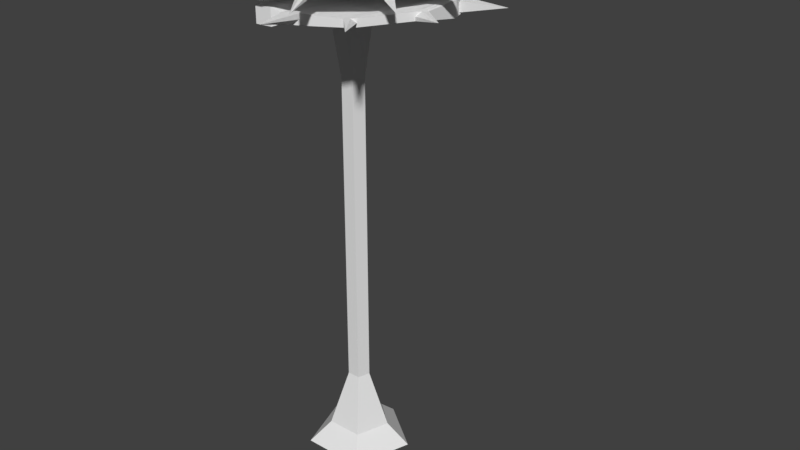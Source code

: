 # Source: SM_Venus_v00.blend  (saved by Blender 2.80.75; exported with 4.5.12 LTS)
import bpy
from mathutils import Matrix  # noqa: F401  (used for matrix-valued properties, if any)

bpy.ops.wm.read_factory_settings(use_empty=True)
scene = bpy.context.scene
scene.name = 'Scene'

# ---- world
world_world = bpy.data.worlds.new('World'); scene.world = world_world
world_world.color = (0.05088, 0.05088, 0.05088)
world_world.use_sun_shadow = False
world_world.sun_shadow_jitter_overblur = 0.0

# ---- meshes
me_circle = bpy.data.meshes.new('Circle')
me_circle.from_pydata([(-3.809e-09, 0.338, 0.005334), (-0.3215, 0.1045, 0.005334), (-0.1987, -0.2735, 0.005334), (0.1987, -0.2735, 0.005334), (0.3215, 0.1045, 0.005334), (3.192e-09, 0.06968, 0.5), (-0.06627, 0.02153, 0.5), (-0.04096, -0.05637, 0.5), (0.04096, -0.05637, 0.5), (0.06627, 0.02153, 0.5), (3.192e-09, 0.06968, 1.0), (-0.06627, 0.02153, 1.0), (-0.04096, -0.05637, 1.0), (0.04096, -0.05637, 1.0), (0.06627, 0.02153, 1.0), (3.192e-09, 0.06968, 1.5), (-0.06627, 0.02153, 1.5), (-0.04096, -0.05637, 1.5), (0.04096, -0.05637, 1.5), (0.06627, 0.02153, 1.5), (3.192e-09, 0.06968, 2.0), (-0.06627, 0.02153, 2.0), (-0.04096, -0.05637, 2.0), (0.04096, -0.05637, 2.0), (0.06627, 0.02153, 2.0), (3.192e-09, 0.06968, 2.5), (-0.06627, 0.02153, 2.5), (-0.04096, -0.05637, 2.5), (0.04096, -0.05637, 2.5), (0.06627, 0.02153, 2.5), (-0.06675, 0.282, 2.987), (-0.2682, 0.08715, 2.987), (-0.1658, -0.2282, 2.987), (0.09902, -0.2282, 2.987), (0.159, 0.08715, 2.987), (7.348e-10, 0.1182, 2.82), (-0.1124, 0.03653, 2.82), (0.06948, -0.09564, 2.82), (0.1124, 0.03653, 2.82), (-0.06948, -0.09564, 2.82), (-0.1852, 0.06019, 0.1365), (-0.1145, -0.1576, 0.1365), (0.1852, 0.06019, 0.1365), (-9.814e-11, 0.1948, 0.1365), (0.1145, -0.1576, 0.1365)], [], [(1, 0, 4, 3, 2), (9, 14, 13, 8), (41, 7, 6, 40), (43, 5, 9, 42), (44, 8, 7, 41), (40, 6, 5, 43), (42, 9, 8, 44), (10, 15, 19, 14), (7, 12, 11, 6), (5, 10, 14, 9), (8, 13, 12, 7), (6, 11, 10, 5), (19, 24, 23, 18), (13, 18, 17, 12), (11, 16, 15, 10), (14, 19, 18, 13), (12, 17, 16, 11), (20, 25, 29, 24), (17, 22, 21, 16), (15, 20, 24, 19), (18, 23, 22, 17), (16, 21, 20, 15), (36, 31, 30, 35), (23, 28, 27, 22), (21, 26, 25, 20), (24, 29, 28, 23), (22, 27, 26, 21), (31, 32, 33, 34, 30), (38, 34, 33, 37), (39, 32, 31, 36), (35, 30, 34, 38), (37, 33, 32, 39), (28, 37, 39, 27), (25, 35, 38, 29), (27, 39, 36, 26), (29, 38, 37, 28), (26, 36, 35, 25), (4, 42, 44, 3), (1, 40, 43, 0), (3, 44, 41, 2), (0, 43, 42, 4), (2, 41, 40, 1)])
_uv = me_circle.uv_layers.new(name='UVMap')
_uv.uv.foreach_set('vector', [0.0, 0.0, 0.0, 0.0, 0.0, 0.0, 0.0, 0.0, 0.0, 0.0, 0.0, 0.0, 0.0, 0.0, 0.0, 0.0, 0.0, 0.0, 0.0, 0.0, 0.0, 0.0, 0.0, 0.0, 0.0, 0.0, 0.0, 0.0, 0.0, 0.0, 0.0, 0.0, 0.0, 0.0, 0.0, 0.0, 0.0, 0.0, 0.0, 0.0, 0.0, 0.0, 0.0, 0.0, 0.0, 0.0, 0.0, 0.0, 0.0, 0.0, 0.0, 0.0, 0.0, 0.0, 0.0, 0.0, 0.0, 0.0, 0.0, 0.0, 0.0, 0.0, 0.0, 0.0, 0.0, 0.0, 0.0, 0.0, 0.0, 0.0, 0.0, 0.0, 0.0, 0.0, 0.0, 0.0, 0.0, 0.0, 0.0, 0.0, 0.0, 0.0, 0.0, 0.0, 0.0, 0.0, 0.0, 0.0, 0.0, 0.0, 0.0, 0.0, 0.0, 0.0, 0.0, 0.0, 0.0, 0.0, 0.0, 0.0, 0.0, 0.0, 0.0, 0.0, 0.0, 0.0, 0.0, 0.0, 0.0, 0.0, 0.0, 0.0, 0.0, 0.0, 0.0, 0.0, 0.0, 0.0, 0.0, 0.0, 0.0, 0.0, 0.0, 0.0, 0.0, 0.0, 0.0, 0.0, 0.0, 0.0, 0.0, 0.0, 0.0, 0.0, 0.0, 0.0, 0.0, 0.0, 0.0, 0.0, 0.0, 0.0, 0.0, 0.0, 0.0, 0.0, 0.0, 0.0, 0.0, 0.0, 0.0, 0.0, 0.0, 0.0, 0.0, 0.0, 0.0, 0.0, 0.0, 0.0, 0.0, 0.0, 0.0, 0.0, 0.0, 0.0, 0.0, 0.0, 0.0, 0.0, 0.0, 0.0, 0.0, 0.0, 0.0, 0.0, 0.0, 0.0, 0.0, 0.0, 0.0, 0.0, 0.0, 0.0, 0.0, 0.0, 0.0, 0.0, 0.0, 0.0, 0.0, 0.0, 0.0, 0.0, 0.0, 0.0, 0.0, 0.0, 0.0, 0.0, 0.0, 0.0, 0.0, 0.0, 0.0, 0.0, 0.0, 0.0, 0.0, 0.0, 0.0, 0.0, 0.0, 0.0, 0.0, 0.0, 0.0, 0.0, 0.0, 0.0, 0.0, 0.0, 0.0, 0.0, 0.0, 0.0, 0.0, 0.0, 0.0, 0.0, 0.0, 0.0, 0.0, 0.0, 0.0, 0.0, 0.0, 0.0, 0.0, 0.0, 0.0, 0.0, 0.0, 0.0, 0.0, 0.0, 0.0, 0.0, 0.0, 0.0, 0.0, 0.0, 0.0, 0.0, 0.0, 0.0, 0.0, 0.0, 0.0, 0.0, 0.0, 0.0, 0.0, 0.0, 0.0, 0.0, 0.0, 0.0, 0.0, 0.0, 0.0, 0.0, 0.0, 0.0, 0.0, 0.0, 0.0, 0.0, 0.0, 0.0, 0.0, 0.0, 0.0, 0.0, 0.0, 0.0, 0.0, 0.0, 0.0, 0.0, 0.0, 0.0, 0.0, 0.0, 0.0, 0.0, 0.0, 0.0, 0.0, 0.0, 0.0, 0.0, 0.0, 0.0, 0.0, 0.0, 0.0, 0.0, 0.0, 0.0, 0.0, 0.0, 0.0, 0.0, 0.0, 0.0, 0.0, 0.0, 0.0, 0.0, 0.0, 0.0, 0.0, 0.0, 0.0, 0.0, 0.0, 0.0, 0.0, 0.0, 0.0, 0.0, 0.0, 0.0, 0.0, 0.0, 0.0, 0.0, 0.0, 0.0])
me_circle.use_remesh_preserve_volume = False
me_circle.use_remesh_preserve_attributes = False
me_circle.use_mirror_vertex_groups = False
me_circle.update()
me_mouth_bottom = bpy.data.meshes.new('mouth_bottom')
me_mouth_bottom.from_pydata([(-6.291e-08, 0.7145, -0.0152), (1.699e-07, -0.7145, -0.0152), (0.09549, -0.7039, -0.01537), (0.1455, -0.6721, 0.002288), (0.229, -0.6419, 0.0023), (0.4404, -0.5468, 0.0107), (0.4878, -0.5026, 0.01072), (0.652, -0.2553, 0.01628), (0.6979, -0.2048, 0.01626), (0.7145, 6.995e-07, -0.0152), (0.7015, 0.04, 0.00358), (0.6953, 0.1236, 0.003747), (0.5948, 0.2943, 0.01811), (0.521, 0.4038, 0.007074), (0.345, 0.5892, 0.003951), (0.2734, 0.6351, 0.003998), (0.07091, 0.7174, -0.01533), (1.47e-08, 0.2382, -0.0152), (9.23e-08, -0.2382, -0.0152), (5.35e-08, -8.155e-09, -0.0152), (0.0243, 2.938e-07, -0.01739), (0.1745, 3.542e-07, -0.07107), (0.3136, 4.272e-07, -0.08616), (0.4368, 5.331e-07, -0.08163), (0.5407, 6.013e-07, -0.06114), (0.6214, 6.764e-07, -0.02563), (0.6815, 7.069e-07, -0.02123), (-6.291e-08, 0.7145, 0.08309), (1.699e-07, -0.7145, 0.08309), (0.09554, -0.7039, 0.08292), (0.1455, -0.6721, 0.06461), (0.229, -0.6419, 0.06462), (0.4403, -0.5468, 0.05617), (0.4877, -0.5026, 0.0562), (0.652, -0.2554, 0.06417), (0.6979, -0.2049, 0.06416), (0.7145, 6.995e-07, 0.08309), (0.7016, 0.03989, 0.06243), (0.6955, 0.1235, 0.06259), (0.5949, 0.2943, 0.06653), (0.521, 0.4038, 0.05978), (0.345, 0.5892, 0.06361), (0.2734, 0.635, 0.06365), (0.07091, 0.7174, 0.08295), (1.47e-08, 0.2382, 0.08309), (9.23e-08, -0.2382, 0.08309), (5.35e-08, -8.155e-09, 0.08309), (0.02402, 2.935e-07, 0.08309), (0.1711, 3.496e-07, 0.06199), (0.3162, 4.237e-07, 0.03812), (0.4403, 5.304e-07, 0.03657), (0.5452, 5.999e-07, 0.04806), (0.623, 6.77e-07, 0.068), (0.6808, 7.066e-07, 0.07931), (0.6984, 0.08181, 0.003664), (0.6985, 0.08171, 0.06251), (0.7015, 0.03994, 0.033), (0.6954, 0.1236, 0.03317), (0.9634, 0.1009, 0.06274), (0.5847, 0.3503, 0.007015), (0.5848, 0.3502, 0.05973), (0.5949, 0.2943, 0.04232), (0.521, 0.4038, 0.03343), (0.8205, 0.4781, 0.06335), (0.3092, 0.6121, 0.003974), (0.3092, 0.6121, 0.06363), (0.2734, 0.6351, 0.03383), (0.345, 0.5892, 0.03378), (0.454, 0.8082, 0.06396), (0.6749, -0.2301, 0.01627), (0.675, -0.2301, 0.06417), (0.6979, -0.2048, 0.04021), (0.652, -0.2554, 0.04022), (0.8638, -0.3382, 0.06734), (0.4641, -0.5247, 0.01071), (0.464, -0.5247, 0.05619), (0.4403, -0.5468, 0.03344), (0.4878, -0.5026, 0.03346), (0.6105, -0.7232, 0.06383), (0.1872, -0.657, 0.002294), (0.1872, -0.657, 0.06462), (0.1455, -0.6721, 0.03345), (0.229, -0.6419, 0.03346), (0.2174, -0.8953, 0.06365)], [], [(1, 18, 19, 20), (20, 19, 17, 0), (2, 1, 20, 21), (21, 20, 0, 16), (3, 2, 21, 22), (22, 21, 16, 15), (79, 3, 22), (14, 23, 64), (5, 4, 23, 24), (24, 23, 14, 13), (74, 5, 24), (12, 25, 59), (7, 6, 25, 26), (26, 25, 12, 11), (69, 7, 26), (10, 9, 54), (28, 47, 46, 45), (47, 27, 44, 46), (29, 48, 47, 28), (48, 43, 27, 47), (30, 49, 48, 29), (49, 42, 43, 48), (31, 50, 80), (42, 49, 65), (32, 51, 50, 31), (51, 40, 41, 50), (33, 52, 75), (40, 51, 60), (34, 53, 52, 33), (53, 38, 39, 52), (35, 36, 70), (38, 53, 55), (68, 66, 42, 65), (73, 71, 35, 70), (15, 16, 66), (8, 9, 71), (1, 2, 29, 28), (16, 0, 27, 43), (37, 36, 56), (30, 29, 81), (18, 1, 28, 45), (58, 57, 38, 55), (83, 82, 31, 80), (0, 17, 44, 27), (11, 12, 57), (32, 31, 76), (19, 18, 45, 46), (63, 62, 40, 60), (78, 77, 33, 75), (17, 19, 46, 44), (13, 14, 62), (34, 33, 72), (57, 39, 38), (61, 39, 57), (56, 58, 55, 37), (10, 54, 58, 56), (54, 11, 57, 58), (9, 10, 56), (36, 9, 56), (36, 37, 55), (53, 36, 55), (26, 11, 54), (9, 26, 54), (12, 61, 57), (62, 41, 40), (67, 41, 62), (61, 63, 60, 39), (12, 59, 63, 61), (59, 13, 62, 63), (52, 39, 60), (51, 52, 60), (24, 13, 59), (25, 24, 59), (14, 67, 62), (66, 43, 42), (16, 43, 66), (67, 68, 65, 41), (14, 64, 68, 67), (64, 15, 66, 68), (50, 41, 65), (49, 50, 65), (22, 15, 64), (23, 22, 64), (6, 7, 72), (77, 6, 72), (71, 36, 35), (9, 36, 71), (72, 73, 70, 34), (7, 69, 73, 72), (69, 8, 71, 73), (70, 53, 34), (36, 53, 70), (8, 69, 9), (9, 69, 26), (33, 77, 72), (76, 78, 75, 32), (5, 74, 78, 76), (74, 6, 77, 78), (4, 5, 76), (82, 4, 76), (75, 51, 32), (52, 51, 75), (6, 74, 25), (25, 74, 24), (31, 82, 76), (81, 83, 80, 30), (3, 79, 83, 81), (79, 4, 82, 83), (2, 3, 81), (29, 2, 81), (80, 49, 30), (50, 49, 80), (4, 79, 23), (23, 79, 22)])
_uv = me_mouth_bottom.uv_layers.new(name='UVMap')
_uv.uv.foreach_set('vector', [0.0, 0.0, 0.0, 0.0, 0.0, 0.0, 0.0, 0.0, 0.0, 0.0, 0.0, 0.0, 0.0, 0.0, 0.0, 0.0, 0.0, 0.0, 0.0, 0.0, 0.0, 0.0, 0.0, 0.0, 0.0, 0.0, 0.0, 0.0, 0.0, 0.0, 0.0, 0.0, 0.0, 0.0, 0.0, 0.0, 0.0, 0.0, 0.0, 0.0, 0.0, 0.0, 0.0, 0.0, 0.0, 0.0, 0.0, 0.0, 0.0, 0.0, 0.0, 0.0, 0.0, 0.0, 0.0, 0.0, 0.0, 0.0, 0.0, 0.0, 0.0, 0.0, 0.0, 0.0, 0.0, 0.0, 0.0, 0.0, 0.0, 0.0, 0.0, 0.0, 0.0, 0.0, 0.0, 0.0, 0.0, 0.0, 0.0, 0.0, 0.0, 0.0, 0.0, 0.0, 0.0, 0.0, 0.0, 0.0, 0.0, 0.0, 0.0, 0.0, 0.0, 0.0, 0.0, 0.0, 0.0, 0.0, 0.0, 0.0, 0.0, 0.0, 0.0, 0.0, 0.0, 0.0, 0.0, 0.0, 0.0, 0.0, 0.0, 0.0, 0.0, 0.0, 0.0, 0.0, 0.0, 0.0, 0.0, 0.0, 0.0, 0.0, 0.0, 0.0, 0.0, 0.0, 0.0, 0.0, 0.0, 0.0, 0.0, 0.0, 0.0, 0.0, 0.0, 0.0, 0.0, 0.0, 0.0, 0.0, 0.0, 0.0, 0.0, 0.0, 0.0, 0.0, 0.0, 0.0, 0.0, 0.0, 0.0, 0.0, 0.0, 0.0, 0.0, 0.0, 0.0, 0.0, 0.0, 0.0, 0.0, 0.0, 0.0, 0.0, 0.0, 0.0, 0.0, 0.0, 0.0, 0.0, 0.0, 0.0, 0.0, 0.0, 0.0, 0.0, 0.0, 0.0, 0.0, 0.0, 0.0, 0.0, 0.0, 0.0, 0.0, 0.0, 0.0, 0.0, 0.0, 0.0, 0.0, 0.0, 0.0, 0.0, 0.0, 0.0, 0.0, 0.0, 0.0, 0.0, 0.0, 0.0, 0.0, 0.0, 0.0, 0.0, 0.0, 0.0, 0.0, 0.0, 0.0, 0.0, 0.0, 0.0, 0.0, 0.0, 0.0, 0.0, 0.0, 0.0, 0.0, 0.0, 0.0, 0.0, 0.0, 0.0, 0.0, 0.0, 0.0, 0.0, 0.0, 0.0, 0.0, 0.0, 0.0, 0.0, 0.0, 0.0, 0.0, 0.0, 0.0, 0.0, 0.0, 0.0, 0.0, 0.0, 0.0, 0.0, 0.0, 0.0, 0.0, 0.0, 0.0, 0.0, 0.0, 0.0, 0.0, 0.0, 0.0, 0.0, 0.0, 0.0, 0.0, 0.0, 0.0, 0.0, 0.0, 0.0, 0.0, 0.0, 0.0, 0.0, 0.0, 0.0, 0.0, 0.0, 0.0, 0.0, 0.0, 0.0, 0.0, 0.0, 0.0, 0.0, 0.0, 0.0, 0.0, 0.0, 0.0, 0.0, 0.0, 0.0, 0.0, 0.0, 0.0, 0.0, 0.0, 0.0, 0.0, 0.0, 0.0, 0.0, 0.0, 0.0, 0.0, 0.0, 0.0, 0.0, 0.0, 0.0, 0.0, 0.0, 0.0, 0.0, 0.0, 0.0, 0.0, 0.0, 0.0, 0.0, 0.0, 0.0, 0.0, 0.0, 0.0, 0.0, 0.0, 0.0, 0.0, 0.0, 0.0, 0.0, 0.0, 0.0, 0.0, 0.0, 0.0, 0.0, 0.0, 0.0, 0.0, 0.0, 0.0, 0.0, 0.0, 0.0, 0.0, 0.0, 0.0, 0.0, 0.0, 0.0, 0.0, 0.0, 0.0, 0.0, 0.0, 0.0, 0.0, 0.0, 0.0, 0.0, 0.0, 0.0, 0.0, 0.0, 0.0, 0.0, 0.0, 0.0, 0.0, 0.0, 0.0, 0.0, 0.0, 0.0, 0.0, 0.0, 0.0, 0.0, 0.0, 0.0, 0.0, 0.0, 0.0, 0.0, 0.0, 0.0, 0.0, 0.0, 0.0, 0.0, 0.0, 0.0, 0.0, 0.0, 0.0, 0.0, 0.0, 0.0, 0.0, 0.0, 0.0, 0.0, 0.0, 0.0, 0.0, 0.0, 0.0, 0.0, 0.0, 0.0, 0.0, 0.0, 0.0, 0.0, 0.0, 0.0, 0.0, 0.0, 0.0, 0.0, 0.0, 0.0, 0.0, 0.0, 0.0, 0.0, 0.0, 0.0, 0.0, 0.0, 0.0, 0.0, 0.0, 0.0, 0.0, 0.0, 0.0, 0.0, 0.0, 0.0, 0.0, 0.0, 0.0, 0.0, 0.0, 0.0, 0.0, 0.0, 0.0, 0.0, 0.0, 0.0, 0.0, 0.0, 0.0, 0.0, 0.0, 0.0, 0.0, 0.0, 0.0, 0.0, 0.0, 0.0, 0.0, 0.0, 0.0, 0.0, 0.0, 0.0, 0.0, 0.0, 0.0, 0.0, 0.0, 0.0, 0.0, 0.0, 0.0, 0.0, 0.0, 0.0, 0.0, 0.0, 0.0, 0.0, 0.0, 0.0, 0.0, 0.0, 0.0, 0.0, 0.0, 0.0, 0.0, 0.0, 0.0, 0.0, 0.0, 0.0, 0.0, 0.0, 0.0, 0.0, 0.0, 0.0, 0.0, 0.0, 0.0, 0.0, 0.0, 0.0, 0.0, 0.0, 0.0, 0.0, 0.0, 0.0, 0.0, 0.0, 0.0, 0.0, 0.0, 0.0, 0.0, 0.0, 0.0, 0.0, 0.0, 0.0, 0.0, 0.0, 0.0, 0.0, 0.0, 0.0, 0.0, 0.0, 0.0, 0.0, 0.0, 0.0, 0.0, 0.0, 0.0, 0.0, 0.0, 0.0, 0.0, 0.0, 0.0, 0.0, 0.0, 0.0, 0.0, 0.0, 0.0, 0.0, 0.0, 0.0, 0.0, 0.0, 0.0, 0.0, 0.0, 0.0, 0.0, 0.0, 0.0, 0.0, 0.0, 0.0, 0.0, 0.0, 0.0, 0.0, 0.0, 0.0, 0.0, 0.0, 0.0, 0.0, 0.0, 0.0, 0.0, 0.0, 0.0, 0.0, 0.0, 0.0, 0.0, 0.0, 0.0, 0.0, 0.0, 0.0, 0.0, 0.0, 0.0, 0.0, 0.0, 0.0, 0.0, 0.0, 0.0, 0.0, 0.0, 0.0, 0.0, 0.0, 0.0, 0.0, 0.0, 0.0, 0.0, 0.0, 0.0, 0.0, 0.0, 0.0, 0.0, 0.0, 0.0, 0.0, 0.0, 0.0, 0.0, 0.0, 0.0, 0.0, 0.0, 0.0, 0.0, 0.0, 0.0, 0.0, 0.0, 0.0, 0.0, 0.0, 0.0, 0.0, 0.0, 0.0, 0.0, 0.0, 0.0, 0.0, 0.0, 0.0, 0.0, 0.0, 0.0, 0.0, 0.0, 0.0, 0.0, 0.0, 0.0, 0.0, 0.0, 0.0, 0.0, 0.0, 0.0, 0.0, 0.0, 0.0, 0.0, 0.0, 0.0, 0.0, 0.0, 0.0, 0.0, 0.0, 0.0, 0.0, 0.0, 0.0, 0.0, 0.0, 0.0, 0.0, 0.0, 0.0, 0.0, 0.0, 0.0, 0.0, 0.0, 0.0, 0.0, 0.0, 0.0, 0.0, 0.0, 0.0, 0.0, 0.0, 0.0, 0.0, 0.0, 0.0, 0.0, 0.0, 0.0, 0.0, 0.0, 0.0, 0.0, 0.0, 0.0, 0.0, 0.0, 0.0, 0.0, 0.0, 0.0, 0.0, 0.0, 0.0, 0.0, 0.0, 0.0, 0.0, 0.0, 0.0, 0.0, 0.0, 0.0, 0.0, 0.0, 0.0, 0.0, 0.0, 0.0, 0.0, 0.0, 0.0, 0.0, 0.0, 0.0, 0.0, 0.0, 0.0, 0.0, 0.0, 0.0, 0.0, 0.0, 0.0, 0.0, 0.0, 0.0, 0.0, 0.0, 0.0, 0.0, 0.0, 0.0, 0.0, 0.0, 0.0, 0.0, 0.0, 0.0, 0.0, 0.0, 0.0, 0.0, 0.0, 0.0, 0.0, 0.0, 0.0, 0.0, 0.0, 0.0, 0.0, 0.0, 0.0])
me_mouth_bottom.use_remesh_preserve_volume = False
me_mouth_bottom.use_remesh_preserve_attributes = False
me_mouth_bottom.use_mirror_vertex_groups = False
me_mouth_bottom.update()
me_circle_003 = bpy.data.meshes.new('Circle.003')
me_circle_003.from_pydata([(-6.291e-08, 0.7145, -0.0152), (1.699e-07, -0.7145, -0.0152), (0.1394, -0.7007, -0.0152), (0.2293, -0.6655, 0.00291), (0.3076, -0.6236, 0.00291), (0.4843, -0.4936, 0.01121), (0.5261, -0.4441, 0.01121), (0.6684, -0.2375, 0.01288), (0.7031, -0.1782, 0.01288), (0.7145, 6.995e-07, -0.0152), (0.6966, 0.0982, 0.01206), (0.6916, 0.1746, 0.01228), (0.6219, 0.3421, -0.0001008), (0.5758, 0.4046, 9.87e-05), (0.3887, 0.5865, 0.002353), (0.3197, 0.6362, 0.003147), (0.1394, 0.7008, -0.0152), (1.47e-08, 0.2382, -0.0152), (9.23e-08, -0.2382, -0.0152), (5.35e-08, -8.155e-09, -0.0152), (0.0243, 2.938e-07, -0.01739), (0.1745, 3.542e-07, -0.07107), (0.3136, 4.272e-07, -0.08616), (0.4368, 5.331e-07, -0.08163), (0.5407, 6.013e-07, -0.06114), (0.6214, 6.764e-07, -0.02563), (0.6815, 7.069e-07, -0.02123), (-6.291e-08, 0.7145, 0.08309), (1.699e-07, -0.7145, 0.08309), (0.1394, -0.7007, 0.08309), (0.2293, -0.6655, 0.06523), (0.3076, -0.6236, 0.06523), (0.4843, -0.4936, 0.05668), (0.5261, -0.4441, 0.05668), (0.6684, -0.2375, 0.06108), (0.7031, -0.1782, 0.06108), (0.7145, 6.995e-07, 0.08309), (0.6976, 0.09811, 0.06577), (0.6927, 0.1745, 0.06599), (0.6221, 0.3421, 0.05436), (0.5761, 0.4046, 0.05456), (0.3893, 0.5865, 0.06201), (0.3204, 0.6362, 0.0628), (0.1394, 0.7008, 0.08309), (1.47e-08, 0.2382, 0.08309), (9.23e-08, -0.2382, 0.08309), (5.35e-08, -8.155e-09, 0.08309), (0.02402, 2.935e-07, 0.08309), (0.1711, 3.496e-07, 0.06199), (0.3162, 4.237e-07, 0.03812), (0.4403, 5.304e-07, 0.03657), (0.5452, 5.999e-07, 0.04806), (0.623, 6.77e-07, 0.068), (0.6808, 7.066e-07, 0.07931), (0.6941, 0.1364, 0.01217), (0.6951, 0.1363, 0.06588), (0.6971, 0.09816, 0.03891), (0.6922, 0.1746, 0.03913), (0.937, 0.1518, 0.06192), (0.5989, 0.3733, -1.077e-06), (0.5991, 0.3733, 0.05446), (0.622, 0.3421, 0.02713), (0.5759, 0.4046, 0.02733), (0.8168, 0.5446, 0.05745), (0.3542, 0.6113, 0.00275), (0.3549, 0.6113, 0.0624), (0.32, 0.6362, 0.03297), (0.389, 0.5865, 0.03218), (0.4604, 0.8304, 0.06166), (0.6857, -0.2079, 0.01288), (0.6857, -0.2079, 0.06108), (0.7031, -0.1782, 0.03698), (0.6684, -0.2375, 0.03698), (0.8941, -0.2749, 0.06469), (0.5052, -0.4689, 0.01121), (0.5052, -0.4689, 0.05668), (0.4843, -0.4936, 0.03395), (0.5261, -0.4441, 0.03395), (0.6743, -0.6486, 0.06412), (0.2684, -0.6446, 0.00291), (0.2684, -0.6446, 0.06523), (0.2293, -0.6655, 0.03407), (0.3076, -0.6236, 0.03407), (0.3325, -0.8761, 0.06424)], [], [(1, 18, 19, 20), (20, 19, 17, 0), (2, 1, 20, 21), (21, 20, 0, 16), (3, 2, 21, 22), (22, 21, 16, 15), (79, 3, 22), (14, 23, 64), (5, 4, 23, 24), (24, 23, 14, 13), (74, 5, 24), (12, 25, 59), (7, 6, 25, 26), (26, 25, 12, 11), (69, 7, 26), (10, 9, 54), (28, 47, 46, 45), (47, 27, 44, 46), (29, 48, 47, 28), (48, 43, 27, 47), (30, 49, 48, 29), (49, 42, 43, 48), (31, 50, 80), (42, 49, 65), (32, 51, 50, 31), (51, 40, 41, 50), (33, 52, 75), (40, 51, 60), (34, 53, 52, 33), (53, 38, 39, 52), (35, 36, 70), (38, 53, 55), (68, 66, 42, 65), (73, 71, 35, 70), (15, 16, 66), (8, 9, 71), (1, 2, 29, 28), (16, 0, 27, 43), (37, 36, 56), (30, 29, 81), (18, 1, 28, 45), (58, 57, 38, 55), (83, 82, 31, 80), (0, 17, 44, 27), (11, 12, 57), (32, 31, 76), (19, 18, 45, 46), (63, 62, 40, 60), (78, 77, 33, 75), (17, 19, 46, 44), (13, 14, 62), (34, 33, 72), (57, 39, 38), (61, 39, 57), (56, 58, 55, 37), (10, 54, 58, 56), (54, 11, 57, 58), (9, 10, 56), (36, 9, 56), (36, 37, 55), (53, 36, 55), (26, 11, 54), (9, 26, 54), (12, 61, 57), (62, 41, 40), (67, 41, 62), (61, 63, 60, 39), (12, 59, 63, 61), (59, 13, 62, 63), (52, 39, 60), (51, 52, 60), (24, 13, 59), (25, 24, 59), (14, 67, 62), (66, 43, 42), (16, 43, 66), (67, 68, 65, 41), (14, 64, 68, 67), (64, 15, 66, 68), (50, 41, 65), (49, 50, 65), (22, 15, 64), (23, 22, 64), (6, 7, 72), (77, 6, 72), (71, 36, 35), (9, 36, 71), (72, 73, 70, 34), (7, 69, 73, 72), (69, 8, 71, 73), (70, 53, 34), (36, 53, 70), (8, 69, 9), (9, 69, 26), (33, 77, 72), (76, 78, 75, 32), (5, 74, 78, 76), (74, 6, 77, 78), (4, 5, 76), (82, 4, 76), (75, 51, 32), (52, 51, 75), (6, 74, 25), (25, 74, 24), (31, 82, 76), (81, 83, 80, 30), (3, 79, 83, 81), (79, 4, 82, 83), (2, 3, 81), (29, 2, 81), (80, 49, 30), (50, 49, 80), (4, 79, 23), (23, 79, 22)])
_uv = me_circle_003.uv_layers.new(name='UVMap')
_uv.uv.foreach_set('vector', [0.0, 0.0, 0.0, 0.0, 0.0, 0.0, 0.0, 0.0, 0.0, 0.0, 0.0, 0.0, 0.0, 0.0, 0.0, 0.0, 0.0, 0.0, 0.0, 0.0, 0.0, 0.0, 0.0, 0.0, 0.0, 0.0, 0.0, 0.0, 0.0, 0.0, 0.0, 0.0, 0.0, 0.0, 0.0, 0.0, 0.0, 0.0, 0.0, 0.0, 0.0, 0.0, 0.0, 0.0, 0.0, 0.0, 0.0, 0.0, 0.0, 0.0, 0.0, 0.0, 0.0, 0.0, 0.0, 0.0, 0.0, 0.0, 0.0, 0.0, 0.0, 0.0, 0.0, 0.0, 0.0, 0.0, 0.0, 0.0, 0.0, 0.0, 0.0, 0.0, 0.0, 0.0, 0.0, 0.0, 0.0, 0.0, 0.0, 0.0, 0.0, 0.0, 0.0, 0.0, 0.0, 0.0, 0.0, 0.0, 0.0, 0.0, 0.0, 0.0, 0.0, 0.0, 0.0, 0.0, 0.0, 0.0, 0.0, 0.0, 0.0, 0.0, 0.0, 0.0, 0.0, 0.0, 0.0, 0.0, 0.0, 0.0, 0.0, 0.0, 0.0, 0.0, 0.0, 0.0, 0.0, 0.0, 0.0, 0.0, 0.0, 0.0, 0.0, 0.0, 0.0, 0.0, 0.0, 0.0, 0.0, 0.0, 0.0, 0.0, 0.0, 0.0, 0.0, 0.0, 0.0, 0.0, 0.0, 0.0, 0.0, 0.0, 0.0, 0.0, 0.0, 0.0, 0.0, 0.0, 0.0, 0.0, 0.0, 0.0, 0.0, 0.0, 0.0, 0.0, 0.0, 0.0, 0.0, 0.0, 0.0, 0.0, 0.0, 0.0, 0.0, 0.0, 0.0, 0.0, 0.0, 0.0, 0.0, 0.0, 0.0, 0.0, 0.0, 0.0, 0.0, 0.0, 0.0, 0.0, 0.0, 0.0, 0.0, 0.0, 0.0, 0.0, 0.0, 0.0, 0.0, 0.0, 0.0, 0.0, 0.0, 0.0, 0.0, 0.0, 0.0, 0.0, 0.0, 0.0, 0.0, 0.0, 0.0, 0.0, 0.0, 0.0, 0.0, 0.0, 0.0, 0.0, 0.0, 0.0, 0.0, 0.0, 0.0, 0.0, 0.0, 0.0, 0.0, 0.0, 0.0, 0.0, 0.0, 0.0, 0.0, 0.0, 0.0, 0.0, 0.0, 0.0, 0.0, 0.0, 0.0, 0.0, 0.0, 0.0, 0.0, 0.0, 0.0, 0.0, 0.0, 0.0, 0.0, 0.0, 0.0, 0.0, 0.0, 0.0, 0.0, 0.0, 0.0, 0.0, 0.0, 0.0, 0.0, 0.0, 0.0, 0.0, 0.0, 0.0, 0.0, 0.0, 0.0, 0.0, 0.0, 0.0, 0.0, 0.0, 0.0, 0.0, 0.0, 0.0, 0.0, 0.0, 0.0, 0.0, 0.0, 0.0, 0.0, 0.0, 0.0, 0.0, 0.0, 0.0, 0.0, 0.0, 0.0, 0.0, 0.0, 0.0, 0.0, 0.0, 0.0, 0.0, 0.0, 0.0, 0.0, 0.0, 0.0, 0.0, 0.0, 0.0, 0.0, 0.0, 0.0, 0.0, 0.0, 0.0, 0.0, 0.0, 0.0, 0.0, 0.0, 0.0, 0.0, 0.0, 0.0, 0.0, 0.0, 0.0, 0.0, 0.0, 0.0, 0.0, 0.0, 0.0, 0.0, 0.0, 0.0, 0.0, 0.0, 0.0, 0.0, 0.0, 0.0, 0.0, 0.0, 0.0, 0.0, 0.0, 0.0, 0.0, 0.0, 0.0, 0.0, 0.0, 0.0, 0.0, 0.0, 0.0, 0.0, 0.0, 0.0, 0.0, 0.0, 0.0, 0.0, 0.0, 0.0, 0.0, 0.0, 0.0, 0.0, 0.0, 0.0, 0.0, 0.0, 0.0, 0.0, 0.0, 0.0, 0.0, 0.0, 0.0, 0.0, 0.0, 0.0, 0.0, 0.0, 0.0, 0.0, 0.0, 0.0, 0.0, 0.0, 0.0, 0.0, 0.0, 0.0, 0.0, 0.0, 0.0, 0.0, 0.0, 0.0, 0.0, 0.0, 0.0, 0.0, 0.0, 0.0, 0.0, 0.0, 0.0, 0.0, 0.0, 0.0, 0.0, 0.0, 0.0, 0.0, 0.0, 0.0, 0.0, 0.0, 0.0, 0.0, 0.0, 0.0, 0.0, 0.0, 0.0, 0.0, 0.0, 0.0, 0.0, 0.0, 0.0, 0.0, 0.0, 0.0, 0.0, 0.0, 0.0, 0.0, 0.0, 0.0, 0.0, 0.0, 0.0, 0.0, 0.0, 0.0, 0.0, 0.0, 0.0, 0.0, 0.0, 0.0, 0.0, 0.0, 0.0, 0.0, 0.0, 0.0, 0.0, 0.0, 0.0, 0.0, 0.0, 0.0, 0.0, 0.0, 0.0, 0.0, 0.0, 0.0, 0.0, 0.0, 0.0, 0.0, 0.0, 0.0, 0.0, 0.0, 0.0, 0.0, 0.0, 0.0, 0.0, 0.0, 0.0, 0.0, 0.0, 0.0, 0.0, 0.0, 0.0, 0.0, 0.0, 0.0, 0.0, 0.0, 0.0, 0.0, 0.0, 0.0, 0.0, 0.0, 0.0, 0.0, 0.0, 0.0, 0.0, 0.0, 0.0, 0.0, 0.0, 0.0, 0.0, 0.0, 0.0, 0.0, 0.0, 0.0, 0.0, 0.0, 0.0, 0.0, 0.0, 0.0, 0.0, 0.0, 0.0, 0.0, 0.0, 0.0, 0.0, 0.0, 0.0, 0.0, 0.0, 0.0, 0.0, 0.0, 0.0, 0.0, 0.0, 0.0, 0.0, 0.0, 0.0, 0.0, 0.0, 0.0, 0.0, 0.0, 0.0, 0.0, 0.0, 0.0, 0.0, 0.0, 0.0, 0.0, 0.0, 0.0, 0.0, 0.0, 0.0, 0.0, 0.0, 0.0, 0.0, 0.0, 0.0, 0.0, 0.0, 0.0, 0.0, 0.0, 0.0, 0.0, 0.0, 0.0, 0.0, 0.0, 0.0, 0.0, 0.0, 0.0, 0.0, 0.0, 0.0, 0.0, 0.0, 0.0, 0.0, 0.0, 0.0, 0.0, 0.0, 0.0, 0.0, 0.0, 0.0, 0.0, 0.0, 0.0, 0.0, 0.0, 0.0, 0.0, 0.0, 0.0, 0.0, 0.0, 0.0, 0.0, 0.0, 0.0, 0.0, 0.0, 0.0, 0.0, 0.0, 0.0, 0.0, 0.0, 0.0, 0.0, 0.0, 0.0, 0.0, 0.0, 0.0, 0.0, 0.0, 0.0, 0.0, 0.0, 0.0, 0.0, 0.0, 0.0, 0.0, 0.0, 0.0, 0.0, 0.0, 0.0, 0.0, 0.0, 0.0, 0.0, 0.0, 0.0, 0.0, 0.0, 0.0, 0.0, 0.0, 0.0, 0.0, 0.0, 0.0, 0.0, 0.0, 0.0, 0.0, 0.0, 0.0, 0.0, 0.0, 0.0, 0.0, 0.0, 0.0, 0.0, 0.0, 0.0, 0.0, 0.0, 0.0, 0.0, 0.0, 0.0, 0.0, 0.0, 0.0, 0.0, 0.0, 0.0, 0.0, 0.0, 0.0, 0.0, 0.0, 0.0, 0.0, 0.0, 0.0, 0.0, 0.0, 0.0, 0.0, 0.0, 0.0, 0.0, 0.0, 0.0, 0.0, 0.0, 0.0, 0.0, 0.0, 0.0, 0.0, 0.0, 0.0, 0.0, 0.0, 0.0, 0.0, 0.0, 0.0, 0.0, 0.0, 0.0, 0.0, 0.0, 0.0, 0.0, 0.0, 0.0, 0.0, 0.0, 0.0, 0.0, 0.0, 0.0, 0.0, 0.0, 0.0, 0.0, 0.0, 0.0, 0.0, 0.0, 0.0, 0.0, 0.0, 0.0, 0.0, 0.0, 0.0, 0.0, 0.0, 0.0, 0.0, 0.0, 0.0, 0.0, 0.0, 0.0, 0.0, 0.0, 0.0, 0.0, 0.0, 0.0, 0.0, 0.0, 0.0, 0.0, 0.0, 0.0, 0.0, 0.0, 0.0, 0.0, 0.0, 0.0, 0.0, 0.0, 0.0, 0.0, 0.0, 0.0, 0.0, 0.0, 0.0, 0.0, 0.0])
me_circle_003.use_remesh_preserve_volume = False
me_circle_003.use_remesh_preserve_attributes = False
me_circle_003.use_mirror_vertex_groups = False
me_circle_003.update()

# ---- objects
ob_venus_stem = bpy.data.objects.new('Venus_Stem', me_circle)
ob_venus_mouth_bottom = bpy.data.objects.new('Venus_Mouth_Bottom', me_mouth_bottom)
ob_venus_mouth_top = bpy.data.objects.new('Venus_Mouth_Top', me_circle_003)

# ---- transforms, parenting, visibility, modifiers, constraints
ob_venus_stem.location = (0.0, 0.0, 0.0)
ob_venus_stem.lineart.crease_threshold = 0.0
_vg = ob_venus_stem.vertex_groups.new(name='Stem')
ob_venus_mouth_bottom.location = (0.0, 0.0, 2.992)
ob_venus_mouth_bottom.lineart.crease_threshold = 0.0
_vg = ob_venus_mouth_bottom.vertex_groups.new(name='Mouth_Bottom')
ob_venus_mouth_top.location = (-0.0726, 0.0, 3.214)
ob_venus_mouth_top.rotation_euler = (3.142, -0.0, 0.0)
ob_venus_mouth_top.scale = (1.089, 1.089, 1.089)
ob_venus_mouth_top.lineart.crease_threshold = 0.0
_vg = ob_venus_mouth_top.vertex_groups.new(name='Mouth_Top')

# ---- collection membership
scene.collection.objects.link(ob_venus_stem)
scene.collection.objects.link(ob_venus_mouth_bottom)
scene.collection.objects.link(ob_venus_mouth_top)

# ---- scene / render settings (as saved in the file)
scene.frame_start = 1; scene.frame_end = 250; scene.frame_set(1)
scene.render.engine = 'CYCLES'
scene.render.resolution_percentage = 50
scene.render.dither_intensity = 0.0
scene.cycles.use_denoising = False
scene.cycles.samples = 128
scene.cycles.sampling_pattern = 'TABULATED_SOBOL'
scene.cycles.use_adaptive_sampling = False
scene.cycles.use_light_tree = False
scene.view_settings.view_transform = 'Standard'
bpy.context.view_layer.update()

# ---- added for rendering (the .blend has no active camera and no usable light): camera, sun
cam_auto = bpy.data.cameras.new('AutoCamera')
cam_auto.lens = 50.0
cam_auto.sensor_width = 36.0
cam_auto.clip_end = 1000.0
ob_auto_camera = bpy.data.objects.new('AutoCamera', cam_auto)
scene.collection.objects.link(ob_auto_camera)
ob_auto_camera.location = (4.02282, -4.41742, 4.61798)
ob_auto_camera.rotation_euler = (1.09748, -7.21219e-08, 0.694738)
scene.camera = ob_auto_camera
light_auto_sun = bpy.data.lights.new('AutoSun', 'SUN')
light_auto_sun.energy = 3.0
light_auto_sun.angle = 0.0523599
ob_auto_sun = bpy.data.objects.new('AutoSun', light_auto_sun)
scene.collection.objects.link(ob_auto_sun)
ob_auto_sun.rotation_euler = (0.872665, 0.174533, 0.523599)
bpy.context.view_layer.update()
